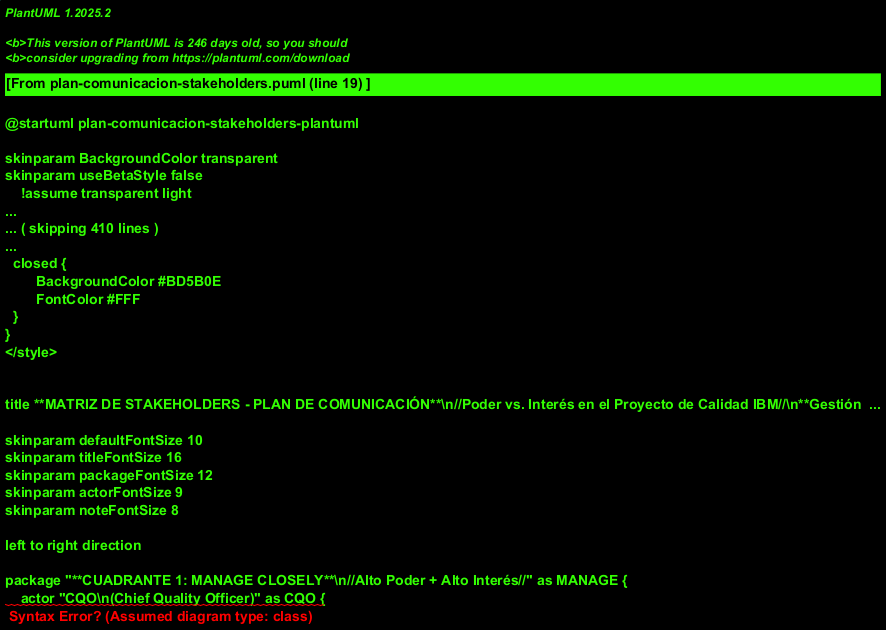

The diagram above was rendered by PlantUML. Its source (embedded in the PNG):
@startuml plan-comunicacion-stakeholders-plantuml
!theme aws-orange
!define MANAGE_CLOSELY #B91C1C
!define KEEP_SATISFIED #EA580C
!define KEEP_INFORMED #1E40AF
!define MONITOR #6B7280

title **MATRIZ DE STAKEHOLDERS - PLAN DE COMUNICACIÓN**\n//Poder vs. Interés en el Proyecto de Calidad IBM//\n**Gestión de 24 Stakeholders Clave | 4 Estrategias Diferenciadas**

skinparam defaultFontSize 10
skinparam titleFontSize 16
skinparam packageFontSize 12
skinparam actorFontSize 9
skinparam noteFontSize 8

left to right direction

package "**CUADRANTE 1: MANAGE CLOSELY**\n//Alto Poder + Alto Interés//" as MANAGE {
    actor "CQO\n(Chief Quality Officer)" as CQO {
        **Poder:** 9/10
        **Interés:** 9/10
        --
        **Influence:** Strategic
        **Impact:** Critical
        **Engagement:** Weekly 1:1
    }
    
    actor "CTO\n(Chief Technology Officer)" as CTO {
        **Poder:** 9/10
        **Interés:** 8/10
        --
        **Influence:** Technical
        **Impact:** High
        **Engagement:** Executive Dashboard
    }
    
    actor "VP Engineering\n(VP Engineering)" as VPE {
        **Poder:** 8/10
        **Interés:** 9/10
        --
        **Influence:** Operational
        **Impact:** Critical
        **Engagement:** Direct Involvement
    }
    
    actor "VP Product\n(VP Product Management)" as VPP {
        **Poder:** 8/10
        **Interés:** 8/10
        --
        **Influence:** Business
        **Impact:** High
        **Engagement:** Weekly Reviews
    }
}

package "**CUADRANTE 2: KEEP SATISFIED**\n//Alto Poder + Bajo Interés//" as SATISFY {
    actor "CEO\n(Chief Executive Officer)" as CEO {
        **Poder:** 10/10
        **Interés:** 3/10
        --
        **Influence:** Ultimate
        **Impact:** Strategic
        **Engagement:** Monthly Briefings
    }
    
    actor "CFO\n(Chief Financial Officer)" as CFO {
        **Poder:** 8/10
        **Interés:** 4/10
        --
        **Influence:** Financial
        **Impact:** Budget
        **Engagement:** ROI Reports
    }
    
    actor "CHRO\n(Chief HR Officer)" as CHRO {
        **Poder:** 7/10
        **Interés:** 3/10
        --
        **Influence:** People
        **Impact:** Resources
        **Engagement:** Quarterly Updates
    }
    
    actor "Board Members\n(Board of Directors)" as BOARD {
        **Poder:** 9/10
        **Interés:** 2/10
        --
        **Influence:** Governance
        **Impact:** Strategic
        **Engagement:** Business Reviews
    }
}

package "**CUADRANTE 3: KEEP INFORMED**\n//Bajo Poder + Alto Interés//" as INFORM {
    actor "QA Teams\n(Quality Engineers)" as QAT {
        **Poder:** 4/10
        **Interés:** 9/10
        --
        **Influence:** Execution
        **Impact:** Operational
        **Engagement:** Bi-weekly Updates
    }
    
    actor "Dev Teams\n(Development Teams)" as DEVT {
        **Poder:** 5/10
        **Interés:** 8/10
        --
        **Influence:** Implementation
        **Impact:** Technical
        **Engagement:** Technical Sessions
    }
    
    actor "DevOps Teams\n(DevOps Engineers)" as DEVOPS {
        **Poder:** 4/10
        **Interés:** 8/10
        --
        **Influence:** Infrastructure
        **Impact:** Operational
        **Engagement:** Collaboration Sessions
    }
    
    actor "Test Leads\n(Test Team Leaders)" as TL {
        **Poder:** 3/10
        **Interés:** 9/10
        --
        **Influence:** Tactical
        **Impact:** Quality
        **Engagement:** Weekly Deep-dives
    }
    
    actor "Scrum Masters\n(Agile Coaches)" as SM {
        **Poder:** 3/10
        **Interés:** 7/10
        --
        **Influence:** Process
        **Impact:** Methodology
        **Engagement:** Training Sessions
    }
}

package "**CUADRANTE 4: MONITOR**\n//Bajo Poder + Bajo Interés//" as MONITOR_GROUP {
    actor "IT Support\n(Support Teams)" as ITS {
        **Poder:** 2/10
        **Interés:** 3/10
        --
        **Influence:** Minimal
        **Impact:** Support
        **Engagement:** Quarterly News
    }
    
    actor "Security Teams\n(InfoSec)" as SEC {
        **Poder:** 3/10
        **Interés:** 4/10
        --
        **Influence:** Compliance
        **Impact:** Security
        **Engagement:** Project Updates
    }
    
    actor "Compliance\n(Compliance Officers)" as COMP {
        **Poder:** 3/10
        **Interés:** 3/10
        --
        **Influence:** Regulatory
        **Impact:** Audit
        **Engagement:** General Updates
    }
    
    actor "External Consultants\n(Third Party)" as EXT {
        **Poder:** 2/10
        **Interés:** 4/10
        --
        **Influence:** Advisory
        **Impact:** Specialized
        **Engagement:** On-demand
    }
}

' Relaciones de influencia
MANAGE -down-> SATISFY : **Strategic\nAlignment**
SATISFY -down-> INFORM : **Resource\nAllocation**
INFORM -down-> MONITOR_GROUP : **Operational\nSupport**

package "**ESTRATEGIAS DE COMUNICACIÓN**" as STRATEGIES {
    note as STRATEGY_MANAGE
        **🔴 MANAGE CLOSELY Strategy:**
        
        **Frequency:** Weekly to Daily
        **Channels:** 
        • Face-to-face meetings
        • Executive dashboards (real-time)
        • Direct phone/email access
        • Emergency escalation protocols
        
        **Content:**
        • Strategic decisions & impacts
        • Risk assessment & mitigation
        • Resource requirements
        • Performance against KPIs
        • Change management updates
        
        **Success Metrics:**
        • Response time: <2 hours
        • Satisfaction score: >4.5/5
        • Decision turnaround: <24 hours
    end note
    
    note as STRATEGY_SATISFY
        **🟠 KEEP SATISFIED Strategy:**
        
        **Frequency:** Monthly to Quarterly
        **Channels:**
        • Executive briefings (30-45 min)
        • High-level status reports
        • Business review presentations
        • ROI & impact summaries
        
        **Content:**
        • Business value delivered
        • Financial impact & ROI
        • Strategic milestones achieved
        • Risk register (high-level)
        • Resource utilization
        
        **Success Metrics:**
        • Engagement rate: >80%
        • Approval time: <1 week
        • Budget approvals: 100%
    end note
    
    note as STRATEGY_INFORM
        **🔵 KEEP INFORMED Strategy:**
        
        **Frequency:** Bi-weekly to Weekly
        **Channels:**
        • Team updates & standups
        • Technical deep-dive sessions
        • Training workshops
        • Collaboration tools (Slack/Teams)
        
        **Content:**
        • Technical implementation details
        • Process changes & improvements
        • Training & skill development
        • Tool updates & new features
        • Best practices sharing
        
        **Success Metrics:**
        • Participation rate: >85%
        • Knowledge retention: >75%
        • Implementation success: >90%
    end note
    
    note as STRATEGY_MONITOR
        **⚫ MONITOR Strategy:**
        
        **Frequency:** Quarterly to As-needed
        **Channels:**
        • Company newsletters
        • Project announcements
        • Intranet updates
        • General communications
        
        **Content:**
        • High-level project status
        • Major milestones achieved
        • General announcements
        • Available resources/support
        
        **Success Metrics:**
        • Awareness level: >60%
        • Information accuracy: 100%
        • Complaint resolution: <48 hrs
    end note
}

package "**MÉTRICAS DE ENGAGEMENT**" as METRICS {
    note as ENGAGEMENT_METRICS
        **📊 COMMUNICATION EFFECTIVENESS:**
        
        **Current Performance:**
        • **Stakeholder Satisfaction:** 4.3/5.0 (Target: 4.5/5.0)
        • **Communication Effectiveness:** 4.1/5.0 (Target: 4.3/5.0)
        • **Change Readiness Score:** 3.8/5.0 (Target: 4.0/5.0)
        • **Training Completion Rate:** 89% (Target: 95%)
        • **Feedback Response Rate:** 73% (Target: 80%)
        • **Information Accuracy:** 96% (Target: 98%)
        • **Time to Resolution:** 2.3 days (Target: 2.0 days)
        
        **Improvement Actions:**
        ✅ Implement real-time feedback system
        ✅ Increase training frequency by 25%
        ✅ Deploy mobile communication app
        ✅ Establish 24/7 support channel
        ✅ Create personalized dashboards
        
        **ROI of Communication:**
        • Reduced project delays: 35%
        • Improved decision speed: 40%
        • Higher adoption rates: 28%
        • **Total Value:** $2.1M annually
    end note
}

package "**ESCALATION MATRIX**" as ESCALATION {
    note as ESCALATION_PATHS
        **🚨 ESCALATION PROCEDURES:**
        
        **Level 1 - Operational Issues:**
        • **Trigger:** Daily operational problems
        • **Path:** Team Lead → Test Manager
        • **SLA:** 4 hours response
        • **Authority:** Resource reallocation
        
        **Level 2 - Project Issues:**
        • **Trigger:** Project risks, delays
        • **Path:** Test Manager → Director QA
        • **SLA:** 24 hours response  
        • **Authority:** Process changes
        
        **Level 3 - Strategic Issues:**
        • **Trigger:** Strategic misalignment
        • **Path:** Director QA → CQO
        • **SLA:** 48 hours response
        • **Authority:** Strategy adjustment
        
        **Level 4 - Executive Issues:**
        • **Trigger:** Business impact
        • **Path:** CQO → Executive Committee
        • **SLA:** 72 hours response
        • **Authority:** Major decisions
        
        **Emergency Protocol:**
        • **P1 Issues:** Immediate escalation to CQO
        • **Communication:** All stakeholders notified
        • **Decision Authority:** Emergency committee
    end note
}

legend bottom
  **COMMUNICATION PLAN SUMMARY:**
  
  |<MANAGE_CLOSELY>| **Manage Closely (4 stakeholders):** Daily/Weekly engagement, strategic decisions |
  |<KEEP_SATISFIED>| **Keep Satisfied (4 stakeholders):** Monthly briefings, high-level updates |
  |<KEEP_INFORMED>| **Keep Informed (5 stakeholders):** Bi-weekly updates, technical content |
  |<MONITOR>| **Monitor (4 stakeholders):** Quarterly updates, general information |
  
  **TOTAL COMMUNICATION INVESTMENT:** $180K annually
  **EXPECTED ROI:** 1,167% (reduced delays, better decisions)
  **NEXT REVIEW:** Monthly stakeholder assessment
  **OWNER:** Communications Lead & Project Manager
endlegend

@enduml